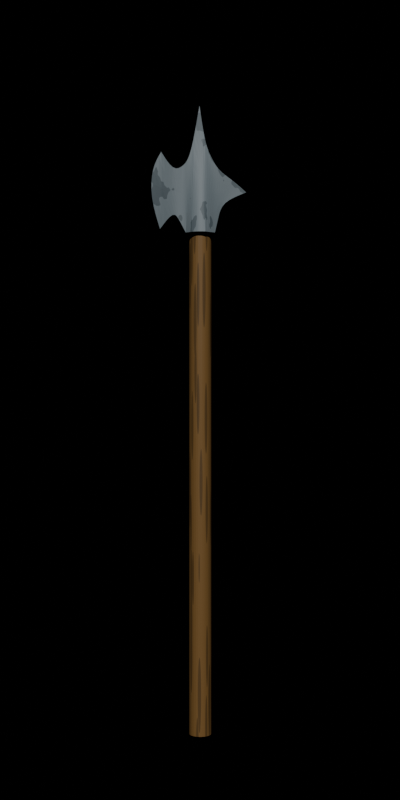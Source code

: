 # Source: hellebaard.blend  (saved by Blender 5.0.119; exported with 4.5.12 LTS)
import bpy
from mathutils import Matrix  # noqa: F401  (used for matrix-valued properties, if any)

bpy.ops.wm.read_factory_settings(use_empty=True)
scene = bpy.context.scene
scene.name = 'Scene'

# ---- collections
col_collection = bpy.data.collections.new('Collection'); scene.collection.children.link(col_collection)

# ---- materials (node trees are filled in below, after node groups)
mat_iron = bpy.data.materials.new('iron')
mat_wood = bpy.data.materials.new('wood')

# ---- material node trees
mat_iron.use_nodes = True; mat_iron.node_tree.nodes.clear()
_N = mat_iron.node_tree.nodes; _L = mat_iron.node_tree.links
n0 = _N.new('ShaderNodeBsdfPrincipled'); n0.name = 'Principled BSDF'; n0.location = (-200, 100)
n1 = _N.new('ShaderNodeOutputMaterial'); n1.name = 'Material Output'; n1.location = (200, 100)
n2 = _N.new('ShaderNodeTexNoise'); n2.name = 'Noise Texture'; n2.location = (-1040, 40)
n2.width = 145
n3 = _N.new('ShaderNodeValToRGB'); n3.name = 'Color Ramp'; n3.location = (-860, 40)
n3.color_ramp.interpolation = 'CONSTANT'
while len(n3.color_ramp.elements) > 1: n3.color_ramp.elements.remove(n3.color_ramp.elements[-1])
n3.color_ramp.elements[0].position = 0.0; n3.color_ramp.elements[0].color = (0.0, 0.0, 0.0, 1.0)
_e = n3.color_ramp.elements.new(0.4356); _e.color = (1.0, 1.0, 1.0, 1.0)
n4 = _N.new('ShaderNodeMix'); n4.name = 'Mix'; n4.location = (-540, 60)
n4.data_type = 'RGBA'
n4.inputs[6].default_value = (0.07858, 0.1051, 0.119, 1.0)
n4.inputs[7].default_value = (0.1551, 0.1905, 0.2086, 1.0)
_L.new(n2.outputs[0], n3.inputs[0])
_L.new(n3.outputs[0], n4.inputs[0])
_L.new(n4.outputs[2], n0.inputs[0])
_L.new(n0.outputs[0], n1.inputs[0])
n1.is_active_output = True
mat_wood.use_nodes = True; mat_wood.node_tree.nodes.clear()
_N = mat_wood.node_tree.nodes; _L = mat_wood.node_tree.links
n0 = _N.new('ShaderNodeBsdfPrincipled'); n0.name = 'Principled BSDF'; n0.location = (-200, 100)
n1 = _N.new('ShaderNodeOutputMaterial'); n1.name = 'Material Output'; n1.location = (200, 100)
n2 = _N.new('ShaderNodeTexVoronoi'); n2.name = 'Voronoi Texture'; n2.location = (-1060, 60)
n2.width = 155
n3 = _N.new('ShaderNodeValToRGB'); n3.name = 'Color Ramp'; n3.location = (-860, 60)
n3.color_ramp.interpolation = 'CONSTANT'
while len(n3.color_ramp.elements) > 1: n3.color_ramp.elements.remove(n3.color_ramp.elements[-1])
n3.color_ramp.elements[0].position = 0.0; n3.color_ramp.elements[0].color = (0.0, 0.0, 0.0, 1.0)
_e = n3.color_ramp.elements.new(0.3721); _e.color = (1.0, 1.0, 1.0, 1.0)
n4 = _N.new('ShaderNodeMix'); n4.name = 'Mix'; n4.location = (-560, 60)
n4.data_type = 'RGBA'
n4.inputs[6].default_value = (0.1065, 0.05797, 0.01805, 1.0)
n4.inputs[7].default_value = (0.1932, 0.1027, 0.02994, 1.0)
_L.new(n0.outputs[0], n1.inputs[0])
_L.new(n4.outputs[2], n0.inputs[0])
_L.new(n2.outputs[0], n3.inputs[0])
_L.new(n3.outputs[0], n4.inputs[0])
n1.is_active_output = True

# ---- world
world_world = bpy.data.worlds.new('World'); scene.world = world_world
world_world.use_nodes = True; world_world.node_tree.nodes.clear()
_N = world_world.node_tree.nodes; _L = world_world.node_tree.links
n0 = _N.new('ShaderNodeOutputWorld'); n0.name = 'World Output'; n0.location = (200, 100)
n1 = _N.new('ShaderNodeBackground'); n1.name = 'Background'; n1.location = (-200, 100)
n1.inputs[0].default_value = (0.0, 0.0, 0.0, 1.0)
_L.new(n1.outputs[0], n0.inputs[0])
n0.is_active_output = True
world_world.color = (0.05088, 0.05088, 0.05088)
world_world.sun_shadow_jitter_overblur = 0.0

# ---- cameras
cam_camera = bpy.data.cameras.new('Camera')

# ---- lights
light_sun = bpy.data.lights.new('Sun', 'SUN')
light_sun.energy = 3.0

# ---- meshes
me_plane = bpy.data.meshes.new('Plane')
me_plane.from_pydata([(0.005314, -0.01339, 0.04334), (0.00125, -0.001404, 0.115), (0.0125, -0.02587, -0.115), (0.0125, 0.02627, -0.115), (0.006376, 0.0327, -0.08686), (0.003557, 0.03912, -0.05872), (0.00125, 0.08262, -0.0411), (0.001701, 0.06087, -0.02116), (0.005, 0.03146, -0.001884), (0.00588, -0.03081, 0.005206), (0.01, -0.04811, -0.005096), (0.00125, -0.07035, 0.03197), (0.00125, -0.08715, 0.003306), (0.00125, -0.08987, -0.05007), (0.00125, -0.07236, -0.1069), (0.01, -0.04712, -0.07404), (0.0106, -0.03649, -0.09452), (0.00625, 0.008852, 0.04334), (-8.682e-09, -0.001404, 0.115), (-3.317e-09, -0.01339, 0.04334), (0.02262, -0.01528, -0.115), (8.382e-09, 0.02627, -0.115), (8.382e-09, -0.02587, -0.115), (0.026, 0.009165, -0.115), (6.43e-09, 0.02627, -0.08516), (4.433e-09, 0.03912, -0.05872), (1.374e-09, 0.08262, -0.0411), (1.597e-09, 0.06087, -0.02116), (1.422e-10, 0.03146, -0.001884), (-7.047e-12, -0.03081, 0.005206), (3.848e-10, -0.04811, -0.005096), (-2.414e-09, -0.07035, 0.03197), (-2.496e-10, -0.08715, 0.003306), (3.78e-09, -0.08987, -0.05007), (8.071e-09, -0.07236, -0.1069), (5.59e-09, -0.04712, -0.07404), (5.907e-09, -0.03279, -0.07824), (-3.272e-09, 0.008852, 0.04334), (7.451e-09, -0.01283, -0.115), (7.451e-09, 0.00672, -0.115), (-0.005314, -0.01339, 0.04334), (-0.00125, -0.001404, 0.115), (-0.0125, -0.02587, -0.115), (-0.0125, 0.02627, -0.115), (-0.006376, 0.0327, -0.08686), (-0.003556, 0.03912, -0.05872), (-0.00125, 0.08262, -0.0411), (-0.001701, 0.06087, -0.02116), (-0.005, 0.03146, -0.001884), (-0.00588, -0.03081, 0.005206), (-0.01, -0.04811, -0.005096), (-0.00125, -0.07035, 0.03197), (-0.00125, -0.08715, 0.003306), (-0.00125, -0.08987, -0.05007), (-0.00125, -0.07236, -0.1069), (-0.01, -0.04712, -0.07404), (-0.0106, -0.03649, -0.09452), (-0.00625, 0.008852, 0.04334), (-0.02262, -0.01528, -0.115), (-0.026, 0.009165, -0.115), (0.008204, -0.0221, 0.01516), (-1.639e-09, -0.0221, 0.01516), (-0.008204, -0.0221, 0.01516), (6.805e-09, -0.03028, -0.09158), (0.0273, -0.003056, -0.115), (7.451e-09, -0.003056, -0.115), (-0.0273, -0.003056, -0.115), (0.005782, -0.002269, 0.04334), (-0.005782, -0.002269, 0.04334), (0.005625, 0.02016, 0.02073), (-1.565e-09, 0.02016, 0.02073), (-0.005625, 0.02016, 0.02073)], [], [(18, 19, 0, 1), (65, 39, 23, 64), (21, 24, 4, 3), (24, 25, 5, 4), (25, 26, 6, 5), (26, 27, 7, 6), (27, 28, 8, 7), (37, 18, 1, 17), (61, 29, 9, 60), (29, 30, 10, 9), (35, 15, 14, 34), (31, 32, 12, 11), (32, 33, 13, 12), (50, 51, 31, 30), (35, 36, 16, 15), (63, 22, 2, 16), (70, 37, 17, 69), (60, 9, 16, 2), (16, 9, 10, 15), (33, 34, 14, 13), (22, 38, 20, 2), (7, 5, 6), (67, 64, 23, 17), (39, 21, 3, 23), (15, 10, 11, 12, 13, 14), (18, 41, 40, 19), (65, 66, 59, 39), (21, 43, 44, 24), (24, 44, 45, 25), (25, 45, 46, 26), (26, 46, 47, 27), (27, 47, 48, 28), (37, 57, 41, 18), (61, 62, 49, 29), (29, 49, 50, 30), (54, 55, 35, 34), (31, 51, 52, 32), (32, 52, 53, 33), (35, 55, 56, 36), (56, 42, 22, 63), (70, 71, 57, 37), (62, 42, 56, 49), (56, 55, 50, 49), (33, 53, 54, 34), (22, 42, 58, 38), (45, 47, 46), (68, 66, 58, 40), (39, 59, 43, 21), (31, 11, 10, 30), (55, 54, 53, 52, 51, 50), (1, 0, 67, 17), (41, 57, 68, 40), (48, 47, 45, 44), (8, 4, 5, 7), (71, 48, 44, 43), (69, 3, 4, 8), (19, 40, 62, 61), (19, 61, 60, 0), (40, 58, 42, 62), (0, 60, 2, 20), (36, 56, 63), (36, 63, 16), (57, 59, 66, 68), (38, 58, 66, 65), (0, 20, 64, 67), (38, 65, 64, 20), (28, 48, 71, 70), (28, 70, 69, 8), (57, 71, 43, 59), (17, 23, 3, 69)])
_k = {(0, 1): 1.0, (3, 4): 1.0, (4, 5): 1.0, (5, 6): 1.0, (6, 7): 1.0, (7, 8): 1.0, (1, 17): 1.0, (9, 60): 1.0, (9, 10): 1.0, (10, 11): 1.0, (11, 12): 1.0, (12, 13): 1.0, (14, 15): 1.0, (15, 16): 1.0, (2, 16): 1.0, (17, 69): 1.0, (13, 14): 1.0, (1, 18): 1.0, (2, 22): 1.0, (3, 21): 1.0, (6, 26): 1.0, (11, 31): 1.0, (14, 34): 1.0, (2, 20): 1.0, (20, 38): 1.0, (3, 23): 1.0, (23, 64): 1.0, (23, 39): 1.0, (21, 39): 1.0, (22, 38): 1.0, (38, 65): 1.0, (40, 41): 1.0, (43, 44): 1.0, (44, 45): 1.0, (45, 46): 1.0, (46, 47): 1.0, (47, 48): 1.0, (41, 57): 1.0, (49, 62): 1.0, (49, 50): 1.0, (50, 51): 1.0, (51, 52): 1.0, (52, 53): 1.0, (54, 55): 1.0, (55, 56): 1.0, (42, 56): 1.0, (57, 71): 1.0, (53, 54): 1.0, (18, 41): 1.0, (22, 42): 1.0, (21, 43): 1.0, (26, 46): 1.0, (31, 51): 1.0, (34, 54): 1.0, (42, 58): 1.0, (38, 58): 1.0, (43, 59): 1.0, (59, 66): 1.0, (39, 59): 1.0, (0, 60): 1.0, (40, 62): 1.0, (20, 64): 1.0, (39, 65): 1.0, (58, 66): 1.0, (8, 69): 1.0, (48, 71): 1.0}
me_plane.attributes.new('crease_edge', 'FLOAT', 'EDGE').data.foreach_set('value', [_k.get((min(e.vertices), max(e.vertices)), 0.0) for e in me_plane.edges])
_uv = me_plane.uv_layers.new(name='UVMap')
_uv.uv.foreach_set('vector', [0.0, 0.0, 0.0, 0.0, 0.0, 0.0, 0.0, 0.0, 0.0, 0.0, 0.0, 0.0, 0.0, 0.0, 0.0, 0.0, 0.0, 0.0, 0.0, 0.0, 0.0, 0.0, 0.0, 0.0, 0.0, 0.0, 0.0, 0.0, 0.0, 0.0, 0.0, 0.0, 0.0, 0.0, 0.0, 0.0, 0.0, 0.0, 0.0, 0.0, 0.0, 0.0, 0.0, 0.0, 0.0, 0.0, 0.0, 0.0, 0.0, 0.0, 0.0, 0.0, 0.0, 0.0, 0.0, 0.0, 0.0, 0.0, 0.0, 0.0, 0.0, 0.0, 0.0, 0.0, 0.0, 0.0, 0.0, 0.0, 0.0, 0.0, 0.0, 0.0, 0.0, 0.0, 0.0, 0.0, 0.0, 0.0, 0.0, 0.0, 0.0, 0.0, 0.0, 0.0, 0.0, 0.0, 0.0, 0.0, 0.0, 0.0, 0.0, 0.0, 0.0, 0.0, 0.0, 0.0, 0.0, 0.0, 0.0, 0.0, 0.0, 0.0, 0.0, 0.0, 0.0, 0.0, 0.0, 0.0, 0.0, 0.0, 0.0, 0.0, 0.0, 0.0, 0.0, 0.0, 0.0, 0.0, 0.0, 0.0, 0.0, 0.0, 0.0, 0.0, 0.0, 0.0, 0.0, 0.0, 0.0, 0.0, 0.0, 0.0, 0.0, 0.0, 0.0, 0.0, 0.0, 0.0, 0.0, 0.0, 0.0, 0.0, 0.0, 0.0, 0.0, 0.0, 0.0, 0.0, 0.0, 0.0, 0.0, 0.0, 0.0, 0.0, 0.0, 0.0, 0.0, 0.0, 0.0, 0.0, 0.0, 0.0, 0.0, 0.0, 0.0, 0.0, 0.0, 0.0, 0.0, 0.0, 0.0, 0.0, 0.0, 0.0, 0.0, 0.0, 0.0, 0.0, 0.0, 0.0, 0.0, 0.0, 0.0, 0.0, 0.0, 0.0, 0.0, 0.0, 0.0, 0.0, 0.0, 0.0, 0.0, 0.0, 0.0, 0.0, 0.0, 0.0, 0.0, 0.0, 0.0, 0.0, 0.0, 0.0, 0.0, 0.0, 0.0, 0.0, 0.0, 0.0, 0.0, 0.0, 0.0, 0.0, 0.0, 0.0, 0.0, 0.0, 0.0, 0.0, 0.0, 0.0, 0.0, 0.0, 0.0, 0.0, 0.0, 0.0, 0.0, 0.0, 0.0, 0.0, 0.0, 0.0, 0.0, 0.0, 0.0, 0.0, 0.0, 0.0, 0.0, 0.0, 0.0, 0.0, 0.0, 0.0, 0.0, 0.0, 0.0, 0.0, 0.0, 0.0, 0.0, 0.0, 0.0, 0.0, 0.0, 0.0, 0.0, 0.0, 0.0, 0.0, 0.0, 0.0, 0.0, 0.0, 0.0, 0.0, 0.0, 0.0, 0.0, 0.0, 0.0, 0.0, 0.0, 0.0, 0.0, 0.0, 0.0, 0.0, 0.0, 0.0, 0.0, 0.0, 0.0, 0.0, 0.0, 0.0, 0.0, 0.0, 0.0, 0.0, 0.0, 0.0, 0.0, 0.0, 0.0, 0.0, 0.0, 0.0, 0.0, 0.0, 0.0, 0.0, 0.0, 0.0, 0.0, 0.0, 0.0, 0.0, 0.0, 0.0, 0.0, 0.0, 0.0, 0.0, 0.0, 0.0, 0.0, 0.0, 0.0, 0.0, 0.0, 0.0, 0.0, 0.0, 0.0, 0.0, 0.0, 0.0, 0.0, 0.0, 0.0, 0.0, 0.0, 0.0, 0.0, 0.0, 0.0, 0.0, 0.0, 0.0, 0.0, 0.0, 0.0, 0.0, 0.0, 0.0, 0.0, 0.0, 0.0, 0.0, 0.0, 0.0, 0.0, 0.0, 0.0, 0.0, 0.0, 0.0, 0.0, 0.0, 0.0, 0.0, 0.0, 0.0, 0.0, 0.0, 0.0, 0.0, 0.0, 0.0, 0.0, 0.0, 0.0, 0.0, 0.0, 0.0, 0.0, 0.0, 0.0, 0.0, 0.0, 0.0, 0.0, 0.0, 0.0, 0.0, 0.0, 0.0, 0.0, 0.0, 0.0, 0.0, 0.0, 0.0, 0.0, 0.0, 0.0, 0.0, 0.0, 0.0, 0.0, 0.0, 0.0, 0.0, 0.0, 0.0, 0.0, 0.0, 0.0, 0.0, 0.0, 0.0, 0.0, 0.0, 0.0, 0.0, 0.0, 0.0, 0.0, 0.0, 0.0, 0.0, 0.0, 0.0, 0.0, 0.0, 0.0, 0.0, 0.0, 0.0, 0.0, 0.0, 0.0, 0.0, 0.0, 0.0, 0.0, 0.0, 0.0, 0.0, 0.0, 0.0, 0.0, 0.0, 0.0, 0.0, 0.0, 0.0, 0.0, 0.0, 0.0, 0.0, 0.0, 0.0, 0.0, 0.0, 0.0, 0.0, 0.0, 0.0, 0.0, 0.0, 0.0, 0.0, 0.0, 0.0, 0.0, 0.0, 0.0, 0.0, 0.0, 0.0, 0.0, 0.0, 0.0, 0.0, 0.0, 0.0, 0.0, 0.0, 0.0, 0.0, 0.0, 0.0, 0.0, 0.0, 0.0, 0.0, 0.0, 0.0, 0.0, 0.0, 0.0, 0.0, 0.0, 0.0, 0.0, 0.0, 0.0, 0.0, 0.0, 0.0, 0.0, 0.0, 0.0, 0.0, 0.0, 0.0, 0.0, 0.0, 0.0, 0.0, 0.0, 0.0, 0.0, 0.0, 0.0, 0.0, 0.0, 0.0, 0.0, 0.0, 0.0, 0.0, 0.0, 0.0, 0.0, 0.0, 0.0, 0.0, 0.0, 0.0, 0.0, 0.0, 0.0, 0.0, 0.0, 0.0, 0.0, 0.0, 0.0, 0.0, 0.0, 0.0, 0.0, 0.0, 0.0, 0.0, 0.0, 0.0, 0.0, 0.0, 0.0, 0.0, 0.0, 0.0, 0.0, 0.0])
me_plane.materials.append(mat_iron)
me_plane.update()
me_cylinder = bpy.data.meshes.new('Cylinder')
me_cylinder.from_pydata([(0.0, 0.02, -0.45), (0.0, 0.02, 0.45), (0.003902, 0.01962, -0.45), (0.003902, 0.01962, 0.45), (0.007654, 0.01848, -0.45), (0.007654, 0.01848, 0.45), (0.01111, 0.01663, -0.45), (0.01111, 0.01663, 0.45), (0.01414, 0.01414, -0.45), (0.01414, 0.01414, 0.45), (0.01663, 0.01111, -0.45), (0.01663, 0.01111, 0.45), (0.01848, 0.007654, -0.45), (0.01848, 0.007654, 0.45), (0.01962, 0.003902, -0.45), (0.01962, 0.003902, 0.45), (0.02, 0.0, -0.45), (0.02, 0.0, 0.45), (0.01962, -0.003902, -0.45), (0.01962, -0.003902, 0.45), (0.01848, -0.007654, -0.45), (0.01848, -0.007654, 0.45), (0.01663, -0.01111, -0.45), (0.01663, -0.01111, 0.45), (0.01414, -0.01414, -0.45), (0.01414, -0.01414, 0.45), (0.01111, -0.01663, -0.45), (0.01111, -0.01663, 0.45), (0.007654, -0.01848, -0.45), (0.007654, -0.01848, 0.45), (0.003902, -0.01962, -0.45), (0.003902, -0.01962, 0.45), (0.0, -0.02, -0.45), (0.0, -0.02, 0.45), (-0.003902, -0.01962, -0.45), (-0.003902, -0.01962, 0.45), (-0.007654, -0.01848, -0.45), (-0.007654, -0.01848, 0.45), (-0.01111, -0.01663, -0.45), (-0.01111, -0.01663, 0.45), (-0.01414, -0.01414, -0.45), (-0.01414, -0.01414, 0.45), (-0.01663, -0.01111, -0.45), (-0.01663, -0.01111, 0.45), (-0.01848, -0.007654, -0.45), (-0.01848, -0.007654, 0.45), (-0.01962, -0.003902, -0.45), (-0.01962, -0.003902, 0.45), (-0.02, 0.0, -0.45), (-0.02, 0.0, 0.45), (-0.01962, 0.003902, -0.45), (-0.01962, 0.003902, 0.45), (-0.01848, 0.007654, -0.45), (-0.01848, 0.007654, 0.45), (-0.01663, 0.01111, -0.45), (-0.01663, 0.01111, 0.45), (-0.01414, 0.01414, -0.45), (-0.01414, 0.01414, 0.45), (-0.01111, 0.01663, -0.45), (-0.01111, 0.01663, 0.45), (-0.007654, 0.01848, -0.45), (-0.007654, 0.01848, 0.45), (-0.003902, 0.01962, -0.45), (-0.003902, 0.01962, 0.45)], [], [(0, 1, 3, 2), (2, 3, 5, 4), (4, 5, 7, 6), (6, 7, 9, 8), (8, 9, 11, 10), (10, 11, 13, 12), (12, 13, 15, 14), (14, 15, 17, 16), (16, 17, 19, 18), (18, 19, 21, 20), (20, 21, 23, 22), (22, 23, 25, 24), (24, 25, 27, 26), (26, 27, 29, 28), (28, 29, 31, 30), (30, 31, 33, 32), (32, 33, 35, 34), (34, 35, 37, 36), (36, 37, 39, 38), (38, 39, 41, 40), (40, 41, 43, 42), (42, 43, 45, 44), (44, 45, 47, 46), (46, 47, 49, 48), (48, 49, 51, 50), (50, 51, 53, 52), (52, 53, 55, 54), (54, 55, 57, 56), (56, 57, 59, 58), (58, 59, 61, 60), (3, 1, 63, 61, 59, 57, 55, 53, 51, 49, 47, 45, 43, 41, 39, 37, 35, 33, 31, 29, 27, 25, 23, 21, 19, 17, 15, 13, 11, 9, 7, 5), (60, 61, 63, 62), (62, 63, 1, 0), (0, 2, 4, 6, 8, 10, 12, 14, 16, 18, 20, 22, 24, 26, 28, 30, 32, 34, 36, 38, 40, 42, 44, 46, 48, 50, 52, 54, 56, 58, 60, 62)])
_uv = me_cylinder.uv_layers.new(name='UVMap')
_uv.uv.foreach_set('vector', [1.0, 0.5, 1.0, 1.0, 0.9688, 1.0, 0.9688, 0.5, 0.9688, 0.5, 0.9688, 1.0, 0.9375, 1.0, 0.9375, 0.5, 0.9375, 0.5, 0.9375, 1.0, 0.9062, 1.0, 0.9062, 0.5, 0.9062, 0.5, 0.9062, 1.0, 0.875, 1.0, 0.875, 0.5, 0.875, 0.5, 0.875, 1.0, 0.8438, 1.0, 0.8438, 0.5, 0.8438, 0.5, 0.8438, 1.0, 0.8125, 1.0, 0.8125, 0.5, 0.8125, 0.5, 0.8125, 1.0, 0.7812, 1.0, 0.7812, 0.5, 0.7812, 0.5, 0.7812, 1.0, 0.75, 1.0, 0.75, 0.5, 0.75, 0.5, 0.75, 1.0, 0.7188, 1.0, 0.7188, 0.5, 0.7188, 0.5, 0.7188, 1.0, 0.6875, 1.0, 0.6875, 0.5, 0.6875, 0.5, 0.6875, 1.0, 0.6562, 1.0, 0.6562, 0.5, 0.6562, 0.5, 0.6562, 1.0, 0.625, 1.0, 0.625, 0.5, 0.625, 0.5, 0.625, 1.0, 0.5938, 1.0, 0.5938, 0.5, 0.5938, 0.5, 0.5938, 1.0, 0.5625, 1.0, 0.5625, 0.5, 0.5625, 0.5, 0.5625, 1.0, 0.5312, 1.0, 0.5312, 0.5, 0.5312, 0.5, 0.5312, 1.0, 0.5, 1.0, 0.5, 0.5, 0.5, 0.5, 0.5, 1.0, 0.4688, 1.0, 0.4688, 0.5, 0.4688, 0.5, 0.4688, 1.0, 0.4375, 1.0, 0.4375, 0.5, 0.4375, 0.5, 0.4375, 1.0, 0.4062, 1.0, 0.4062, 0.5, 0.4062, 0.5, 0.4062, 1.0, 0.375, 1.0, 0.375, 0.5, 0.375, 0.5, 0.375, 1.0, 0.3438, 1.0, 0.3438, 0.5, 0.3438, 0.5, 0.3438, 1.0, 0.3125, 1.0, 0.3125, 0.5, 0.3125, 0.5, 0.3125, 1.0, 0.2812, 1.0, 0.2812, 0.5, 0.2812, 0.5, 0.2812, 1.0, 0.25, 1.0, 0.25, 0.5, 0.25, 0.5, 0.25, 1.0, 0.2188, 1.0, 0.2188, 0.5, 0.2188, 0.5, 0.2188, 1.0, 0.1875, 1.0, 0.1875, 0.5, 0.1875, 0.5, 0.1875, 1.0, 0.1562, 1.0, 0.1562, 0.5, 0.1562, 0.5, 0.1562, 1.0, 0.125, 1.0, 0.125, 0.5, 0.125, 0.5, 0.125, 1.0, 0.09375, 1.0, 0.09375, 0.5, 0.09375, 0.5, 0.09375, 1.0, 0.0625, 1.0, 0.0625, 0.5, 0.2968, 0.4854, 0.25, 0.49, 0.2032, 0.4854, 0.1582, 0.4717, 0.1167, 0.4496, 0.08029, 0.4197, 0.05045, 0.3833, 0.02827, 0.3418, 0.01461, 0.2968, 0.01, 0.25, 0.01461, 0.2032, 0.02827, 0.1582, 0.05045, 0.1167, 0.08029, 0.08029, 0.1167, 0.05045, 0.1582, 0.02827, 0.2032, 0.01461, 0.25, 0.01, 0.2968, 0.01461, 0.3418, 0.02827, 0.3833, 0.05045, 0.4197, 0.08029, 0.4496, 0.1167, 0.4717, 0.1582, 0.4854, 0.2032, 0.49, 0.25, 0.4854, 0.2968, 0.4717, 0.3418, 0.4496, 0.3833, 0.4197, 0.4197, 0.3833, 0.4496, 0.3418, 0.4717, 0.0625, 0.5, 0.0625, 1.0, 0.03125, 1.0, 0.03125, 0.5, 0.03125, 0.5, 0.03125, 1.0, 0.0, 1.0, 0.0, 0.5, 0.75, 0.49, 0.7968, 0.4854, 0.8418, 0.4717, 0.8833, 0.4496, 0.9197, 0.4197, 0.9496, 0.3833, 0.9717, 0.3418, 0.9854, 0.2968, 0.99, 0.25, 0.9854, 0.2032, 0.9717, 0.1582, 0.9496, 0.1167, 0.9197, 0.08029, 0.8833, 0.05045, 0.8418, 0.02827, 0.7968, 0.01461, 0.75, 0.01, 0.7032, 0.01461, 0.6582, 0.02827, 0.6167, 0.05045, 0.5803, 0.08029, 0.5504, 0.1167, 0.5283, 0.1582, 0.5146, 0.2032, 0.51, 0.25, 0.5146, 0.2968, 0.5283, 0.3418, 0.5504, 0.3833, 0.5803, 0.4197, 0.6167, 0.4496, 0.6582, 0.4717, 0.7032, 0.4854])
me_cylinder.materials.append(mat_wood)
me_cylinder.update()

# ---- objects
ob_plane = bpy.data.objects.new('Plane', me_plane)
ob_cylinder = bpy.data.objects.new('Cylinder', me_cylinder)
ob_camera = bpy.data.objects.new('Camera', cam_camera)
ob_sun = bpy.data.objects.new('Sun', light_sun)

# ---- transforms, parenting, visibility, modifiers, constraints
ob_plane.location = (0.0, 0.0, 1.015)
_m = ob_plane.modifiers.new('Subdivision', 'SUBSURF')
_m.levels = 2
ob_cylinder.location = (-6.985e-10, -1.746e-10, 0.45)
ob_camera.location = (2.0, 0.0, 0.6)
ob_camera.rotation_euler = (1.571, 0.0, 1.571)
ob_sun.location = (-6.985e-10, -1.746e-10, 0.0)
ob_sun.rotation_euler = (0.0, 0.7854, 0.0)

# ---- collection membership
col_collection.objects.link(ob_plane)
col_collection.objects.link(ob_cylinder)
col_collection.objects.link(ob_camera)
col_collection.objects.link(ob_sun)

# ---- scene / render settings (as saved in the file)
scene.camera = ob_camera
scene.frame_start = 1; scene.frame_end = 250; scene.frame_set(1)
scene.render.engine = 'BLENDER_EEVEE_NEXT'
scene.render.resolution_x = 1000
scene.render.resolution_y = 2000
scene.render.bake_bias = 0.0
scene.render.bake_samples = 0
scene.cycles.sampling_pattern = 'TABULATED_SOBOL'
scene.eevee.use_volume_custom_range = False
bpy.context.view_layer.update()
